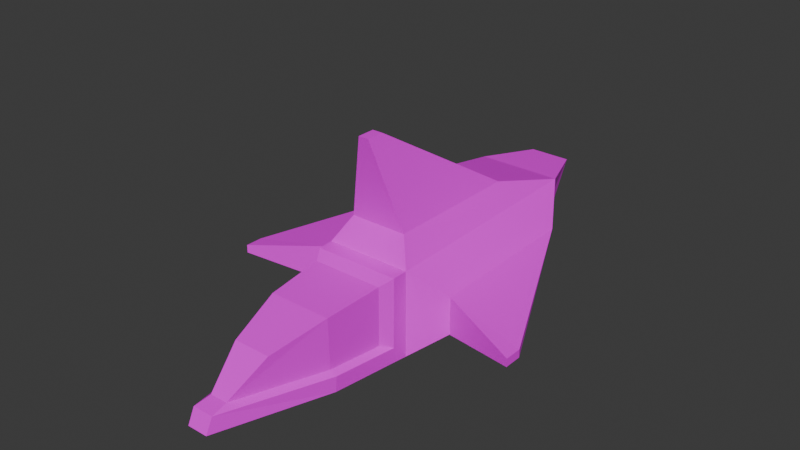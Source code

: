 # Source: Triple.blend  (saved by Blender 4.2.66; exported with 4.5.12 LTS)
import bpy
from mathutils import Matrix  # noqa: F401  (used for matrix-valued properties, if any)

bpy.ops.wm.read_factory_settings(use_empty=True)
scene = bpy.context.scene
scene.name = 'Scene'

# ---- collections
col_collection = bpy.data.collections.new('Collection'); scene.collection.children.link(col_collection)

# ---- images (referenced by path relative to the original .blend; pixels are not part of the script)
import os
ASSET_DIR = os.environ.get("B2B_ASSET_DIR", "")  # directory of the original .blend (textures are referenced by path, not embedded)
HERE = os.path.dirname(os.path.abspath(__file__))  # packed textures are extracted next to this script under _unpacked/

def load_image(name, relpath, width, height, colorspace="sRGB"):
    """Load a texture the original file referenced (path relative to the .blend, or extracted next to this script)."""
    p = next((c for c in (os.path.join(HERE, relpath), os.path.join(ASSET_DIR, relpath)) if relpath and os.path.exists(c)), "")
    if p:
        img = bpy.data.images.load(p, check_existing=True)
        img.name = name
    else:  # same state as the original file: an image datablock whose file is absent (Cycles renders it pink)
        img = bpy.data.images.new(name, width, height)
        img.source = "FILE"
        img.filepath = "//" + (relpath or name)
    img.colorspace_settings.name = colorspace
    return img
img_tripleemission = load_image('TripleEmission', 'TripleEmission.png', 1024, 1024, 'sRGB')

# ---- materials (node trees are filled in below, after node groups)
mat_material = bpy.data.materials.new('Material')
mat_material.alpha_threshold = 0.0
mat_material.roughness = 0.5
mat_material.line_color = (0.0, 0.0, 0.0, 1.0)

# ---- material node trees
mat_material.use_nodes = True; mat_material.node_tree.nodes.clear()
_N = mat_material.node_tree.nodes; _L = mat_material.node_tree.links
n0 = _N.new('ShaderNodeOutputMaterial'); n0.name = 'Material Output'; n0.location = (300, 300)
n1 = _N.new('ShaderNodeBsdfPrincipled'); n1.name = 'Principled BSDF'; n1.location = (10, 300)
n1.inputs[3].default_value = 1.45
n2 = _N.new('ShaderNodeTexImage'); n2.name = 'Image Texture'; n2.location = (-280, 280)
n2.image = img_tripleemission
_L.new(n1.outputs[0], n0.inputs[0])
_L.new(n2.outputs[0], n1.inputs[0])
n0.is_active_output = True

# ---- world
world_world = bpy.data.worlds.new('World'); scene.world = world_world
world_world.use_nodes = True; world_world.node_tree.nodes.clear()
_N = world_world.node_tree.nodes; _L = world_world.node_tree.links
n0 = _N.new('ShaderNodeOutputWorld'); n0.name = 'World Output'; n0.location = (300, 300)
n1 = _N.new('ShaderNodeBackground'); n1.name = 'Background'; n1.location = (10, 300)
n1.inputs[0].default_value = (0.05088, 0.05088, 0.05088, 1.0)
_L.new(n1.outputs[0], n0.inputs[0])
n0.is_active_output = True
world_world.color = (0.05088, 0.05088, 0.05088)
world_world.sun_shadow_jitter_overblur = 0.0

# ---- meshes
me_cube = bpy.data.meshes.new('Cube')
me_cube.from_pydata([(-0.8668, -2.949, -0.8668), (-0.4825, 5.704, 0.9944), (-0.4825, 5.192, 0.02938), (-0.988, -1.35, 0.988), (-0.9761, -1.35, -0.6248), (-0.2401, -5.67, -0.6169), (-0.6667, -0.6667, 1.583), (-1.68, -0.4329, -0.467), (-0.8709, -2.922, -0.5174), (-0.2439, -5.503, -0.2796), (-0.7293, -2.972, 0.7536), (-0.7328, -2.949, -0.411), (-0.8313, -1.626, 0.8556), (-0.4329, -4.247, 0.4329), (-0.2052, -5.12, -0.211), (-0.8213, -1.626, -0.5014), (-1.68, 2.605, -0.467), (-0.6667, 2.567, 1.583), (-1.68, -0.4329, 0.4096), (-1.68, 3.268, 0.4802), (-0.1202, -1.072, 3.599), (-0.1202, -0.6584, 3.599), (-1.603e-07, -0.6667, 1.583), (-2.811e-07, -1.072, 3.599), (1.338e-06, 5.704, 0.9944), (1.261e-06, 5.192, 0.02938), (-2.106e-07, -1.0, -1.0), (6.763e-07, 2.9, -1.0), (-6.837e-07, -2.949, -0.8668), (-1.333e-06, -5.67, -0.6169), (-1.308e-06, -5.503, -0.2796), (-1.25e-06, -5.12, -0.211), (-3.231e-07, -1.35, 0.988), (-3.648e-07, -1.626, 0.8556), (-2.106e-07, -1.0, 1.0), (-6.871e-07, -2.972, 0.7536), (-1.118e-06, -4.247, 0.4329), (1.137e-06, 4.373, 1.102), (6.26e-07, 2.567, 1.583), (-1.59e-07, -0.6584, 3.599), (-1.0, -1.0, -1.0), (-1.0, 2.9, -1.0), (-1.0, -1.0, 1.0), (-1.0, 4.373, 1.102), (-3.518, -1.085, -0.1088), (-3.518, -0.6651, -0.1088), (-3.518, -1.085, 0.0792), (-3.518, -0.67, 0.07543)], [], [(23, 20, 6, 22), (19, 16, 45, 47), (2, 1, 24, 25), (40, 41, 27, 26), (5, 0, 28, 29), (31, 14, 9, 30), (8, 9, 14, 11), (0, 40, 26, 28), (32, 3, 12, 33), (4, 8, 11, 15), (4, 3, 42, 40), (34, 42, 3, 32), (8, 4, 40, 0), (30, 9, 5, 29), (9, 8, 0, 5), (11, 10, 12, 15), (33, 12, 10, 35), (36, 13, 14, 31), (10, 11, 14, 13), (35, 10, 13, 36), (3, 4, 15, 12), (41, 2, 25, 27), (1, 2, 41, 43), (24, 1, 43, 37), (6, 17, 43, 42), (22, 6, 42, 34), (37, 43, 17, 38), (39, 21, 20, 23), (38, 17, 21, 39), (17, 6, 20, 21), (7, 16, 41, 40), (18, 7, 40, 42), (19, 18, 42, 43), (16, 19, 43, 41), (44, 46, 47, 45), (7, 18, 46, 44), (18, 19, 47, 46), (16, 7, 44, 45)])
_uv = me_cube.uv_layers.new(name='UVMap')
_uv.uv.foreach_set('vector', [0.6234, 0.77, 0.6139, 0.7664, 0.5149, 0.6277, 0.5909, 0.623, 0.1869, 0.7963, 0.1589, 0.7262, 0.2707, 0.6261, 0.276, 0.6307, 0.06764, 0.9158, 0.1043, 0.9676, 0.09277, 0.9999, 0.02864, 0.9352, 0.2642, 0.4254, 0.0919, 0.7251, 7.898e-05, 0.7085, 0.1732, 0.3621, 0.5461, 0.02809, 0.3912, 0.2452, 0.3131, 0.1641, 0.5485, 7.9e-05, 0.5916, 0.07919, 0.5669, 0.0812, 0.5666, 0.04911, 0.5929, 0.03258, 0.4226, 0.2685, 0.5666, 0.04911, 0.5669, 0.0812, 0.4395, 0.2732, 0.3912, 0.2452, 0.2642, 0.4254, 0.1732, 0.3621, 0.3131, 0.1641, 0.6008, 0.5179, 0.4969, 0.5145, 0.5081, 0.4786, 0.6035, 0.4864, 0.3249, 0.4128, 0.4226, 0.2685, 0.4395, 0.2732, 0.3622, 0.3919, 0.3249, 0.4128, 0.4969, 0.5145, 0.4871, 0.5534, 0.2642, 0.4254, 0.5959, 0.5594, 0.4871, 0.5534, 0.4969, 0.5145, 0.6008, 0.5179, 0.4226, 0.2685, 0.3249, 0.4128, 0.2642, 0.4254, 0.3912, 0.2452, 0.5929, 0.03258, 0.5666, 0.04911, 0.5461, 0.02809, 0.5485, 7.9e-05, 0.5666, 0.04911, 0.4226, 0.2685, 0.3912, 0.2452, 0.5461, 0.02809, 0.4395, 0.2732, 0.5462, 0.3261, 0.5081, 0.4786, 0.3622, 0.3919, 0.6035, 0.4864, 0.5081, 0.4786, 0.5462, 0.3261, 0.6234, 0.3306, 0.615, 0.1948, 0.5725, 0.2005, 0.5669, 0.0812, 0.5916, 0.07919, 0.5462, 0.3261, 0.4395, 0.2732, 0.5669, 0.0812, 0.5725, 0.2005, 0.6234, 0.3306, 0.5462, 0.3261, 0.5725, 0.2005, 0.615, 0.1948, 0.4969, 0.5145, 0.3249, 0.4128, 0.3622, 0.3919, 0.5081, 0.4786, 0.0919, 0.7251, 0.06764, 0.9158, 0.02864, 0.9352, 7.898e-05, 0.7085, 0.1043, 0.9676, 0.06764, 0.9158, 0.0919, 0.7251, 0.1679, 0.9099, 0.09277, 0.9999, 0.1043, 0.9676, 0.1679, 0.9099, 0.1986, 0.9862, 0.5149, 0.6277, 0.2967, 0.8444, 0.1679, 0.9099, 0.4871, 0.5534, 0.5909, 0.623, 0.5149, 0.6277, 0.4871, 0.5534, 0.5959, 0.5594, 0.1986, 0.9862, 0.1679, 0.9099, 0.2967, 0.8444, 0.3248, 0.8962, 0.5995, 0.7929, 0.5944, 0.7851, 0.6139, 0.7664, 0.6234, 0.77, 0.3248, 0.8962, 0.2967, 0.8444, 0.5944, 0.7851, 0.5995, 0.7929, 0.2967, 0.8444, 0.5149, 0.6277, 0.6139, 0.7664, 0.5944, 0.7851, 0.2797, 0.5303, 0.1589, 0.7262, 0.0919, 0.7251, 0.2642, 0.4254, 0.3627, 0.5806, 0.2797, 0.5303, 0.2642, 0.4254, 0.4871, 0.5534, 0.1869, 0.7963, 0.3627, 0.5806, 0.4871, 0.5534, 0.1679, 0.9099, 0.1589, 0.7262, 0.1869, 0.7963, 0.1679, 0.9099, 0.0919, 0.7251, 0.2783, 0.6197, 0.2807, 0.6219, 0.276, 0.6307, 0.2707, 0.6261, 0.2797, 0.5303, 0.3627, 0.5806, 0.2807, 0.6219, 0.2783, 0.6197, 0.3627, 0.5806, 0.1869, 0.7963, 0.276, 0.6307, 0.2807, 0.6219, 0.1589, 0.7262, 0.2797, 0.5303, 0.2783, 0.6197, 0.2707, 0.6261])
me_cube.materials.append(mat_material)
me_cube.use_mirror_vertex_groups = False
me_cube.use_paint_bone_selection = False
me_cube.use_paint_mask = True
me_cube.update()

# ---- objects
ob_body = bpy.data.objects.new('Body', me_cube)

# ---- transforms, parenting, visibility, modifiers, constraints
ob_body.location = (0.0, 0.0, 0.0)
ob_body.lock_rotations_4d = False
ob_body.empty_display_type = 'ARROWS'
ob_body.lineart.crease_threshold = 0.0
_m = ob_body.modifiers.new('Mirror', 'MIRROR')

# ---- collection membership
col_collection.objects.link(ob_body)

# ---- scene / render settings (as saved in the file)
scene.frame_start = 1; scene.frame_end = 250; scene.frame_set(1)
scene.render.engine = 'BLENDER_EEVEE_NEXT'
bpy.context.view_layer.update()

# ---- added for rendering (the .blend has no active camera and no usable light): camera, sun
cam_auto = bpy.data.cameras.new('AutoCamera')
cam_auto.lens = 50.0
cam_auto.sensor_width = 36.0
cam_auto.clip_end = 1000.0
ob_auto_camera = bpy.data.objects.new('AutoCamera', cam_auto)
scene.collection.objects.link(ob_auto_camera)
ob_auto_camera.location = (13.0846, -15.6844, 11.7671)
ob_auto_camera.rotation_euler = (1.09748, -7.21219e-08, 0.694738)
scene.camera = ob_auto_camera
light_auto_sun = bpy.data.lights.new('AutoSun', 'SUN')
light_auto_sun.energy = 3.0
light_auto_sun.angle = 0.0523599
ob_auto_sun = bpy.data.objects.new('AutoSun', light_auto_sun)
scene.collection.objects.link(ob_auto_sun)
ob_auto_sun.rotation_euler = (0.872665, 0.174533, 0.523599)
bpy.context.view_layer.update()
